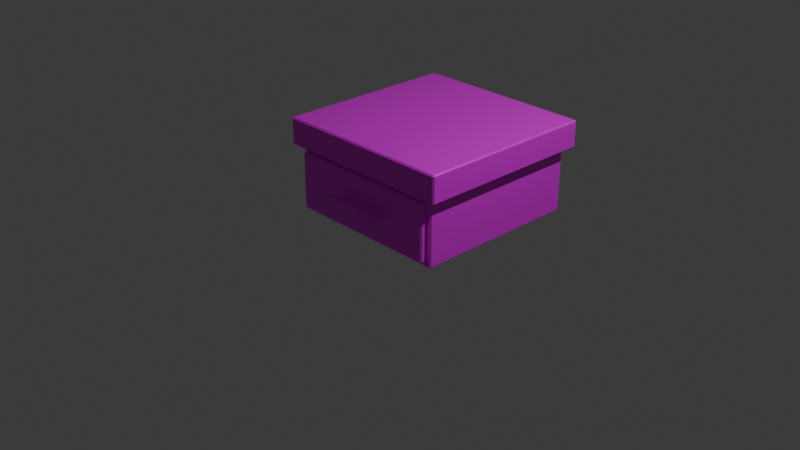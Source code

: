 # Source: Kitchen_Cabin_2.blend  (saved by Blender 5.0.119; exported with 4.5.12 LTS)
import bpy
from mathutils import Matrix  # noqa: F401  (used for matrix-valued properties, if any)

bpy.ops.wm.read_factory_settings(use_empty=True)
scene = bpy.context.scene
scene.name = 'Scene'

# ---- collections
col_collection = bpy.data.collections.new('Collection'); scene.collection.children.link(col_collection)

# ---- images (referenced by path relative to the original .blend; pixels are not part of the script)
import os
ASSET_DIR = os.environ.get("B2B_ASSET_DIR", "")  # directory of the original .blend (textures are referenced by path, not embedded)
HERE = os.path.dirname(os.path.abspath(__file__))  # packed textures are extracted next to this script under _unpacked/

def load_image(name, relpath, width, height, colorspace="sRGB"):
    """Load a texture the original file referenced (path relative to the .blend, or extracted next to this script)."""
    p = next((c for c in (os.path.join(HERE, relpath), os.path.join(ASSET_DIR, relpath)) if relpath and os.path.exists(c)), "")
    if p:
        img = bpy.data.images.load(p, check_existing=True)
        img.name = name
    else:  # same state as the original file: an image datablock whose file is absent (Cycles renders it pink)
        img = bpy.data.images.new(name, width, height)
        img.source = "FILE"
        img.filepath = "//" + (relpath or name)
    img.colorspace_settings.name = colorspace
    return img
img_overcooked_ap_kitchen_cabins_basecolor_png_001 = load_image('Overcooked AP_Kitchen_Cabins_BaseColor.png.001', 'textures/Overcooked AP_Kitchen_Cabins_BaseColor.png', 1024, 1024, 'sRGB')
img_overcooked_ap_kitchen_cabins_roughness_png_001 = load_image('Overcooked AP_Kitchen_Cabins_Roughness.png.001', 'textures/Overcooked AP_Kitchen_Cabins_Roughness.png', 1024, 1024, 'sRGB')
img_overcooked_ap_kitchen_cabins_metallic_png_001 = load_image('Overcooked AP_Kitchen_Cabins_Metallic.png.001', 'textures/Overcooked AP_Kitchen_Cabins_Metallic.png', 1024, 1024, 'sRGB')

# ---- materials (node trees are filled in below, after node groups)
mat_kitchen_cabins = bpy.data.materials.new('Kitchen_Cabins')
mat_kitchen_cabins.roughness = 0.0

# ---- material node trees
mat_kitchen_cabins.use_nodes = True; mat_kitchen_cabins.node_tree.nodes.clear()
_N = mat_kitchen_cabins.node_tree.nodes; _L = mat_kitchen_cabins.node_tree.links
n0 = _N.new('ShaderNodeBsdfPrincipled'); n0.name = 'Principled BSDF'; n0.location = (0, 300)
n0.inputs[3].default_value = 1.45
n0.inputs[27].default_value = (0.0, 0.0, 0.0, 1.0)
n0.inputs[28].default_value = 1.0
n1 = _N.new('ShaderNodeOutputMaterial'); n1.name = 'Material Output'; n1.location = (280, 300)
n2 = _N.new('ShaderNodeTexImage'); n2.name = 'Image Texture'; n2.location = (-480, 300)
n2.image = img_overcooked_ap_kitchen_cabins_basecolor_png_001
n3 = _N.new('ShaderNodeTexImage'); n3.name = 'Image Texture.001'; n3.location = (-480, 0)
n3.image = img_overcooked_ap_kitchen_cabins_roughness_png_001
n4 = _N.new('ShaderNodeTexImage'); n4.name = 'Image Texture.002'; n4.location = (-480, -300)
n4.image = img_overcooked_ap_kitchen_cabins_metallic_png_001
_L.new(n2.outputs[0], n0.inputs[0])
_L.new(n3.outputs[0], n0.inputs[2])
_L.new(n4.outputs[0], n0.inputs[1])
_L.new(n0.outputs[0], n1.inputs[0])
n1.is_active_output = True

# ---- world
world_world = bpy.data.worlds.new('World'); scene.world = world_world
world_world.use_nodes = True; world_world.node_tree.nodes.clear()
_N = world_world.node_tree.nodes; _L = world_world.node_tree.links
n0 = _N.new('ShaderNodeOutputWorld'); n0.name = 'World Output'; n0.location = (200, 100)
n1 = _N.new('ShaderNodeBackground'); n1.name = 'Background'; n1.location = (-200, 100)
n1.inputs[0].default_value = (0.05088, 0.05088, 0.05088, 1.0)
_L.new(n1.outputs[0], n0.inputs[0])
n0.is_active_output = True
world_world.color = (0.05088, 0.05088, 0.05088)
world_world.sun_shadow_jitter_overblur = 0.0

# ---- cameras
cam_camera = bpy.data.cameras.new('Camera')
cam_camera.clip_end = 100.0
cam_camera.ortho_scale = 7.314

# ---- lights
light_light = bpy.data.lights.new('Light', 'POINT')
light_light.energy = 1000.0
light_light.shadow_soft_size = 0.1

# ---- meshes
me_kitchen_cabin_2 = bpy.data.meshes.new('Kitchen_Cabin-2')
me_kitchen_cabin_2.from_pydata([(0.9612, 0.0, 0.5117), (0.9762, 0.015, 0.5117), (0.9762, 0.706, 0.5117), (1.061, 1.0, 0.5847), (1.061, 0.985, 0.5997), (1.076, 0.985, 0.5847), (1.061, 0.721, 0.5997), (1.061, 0.706, 0.5847), (1.076, 0.721, 0.5847), (0.9612, 0.706, 0.5267), (0.9612, 0.015, 0.5267), (0.9208, 0.07038, 0.5267), (0.9058, 0.05538, 0.5267), (0.9058, 0.6656, 0.5267), (0.9208, 0.6506, 0.5267), (0.9058, 0.6656, 0.5769), (0.9058, 0.6506, 0.5919), (0.9208, 0.6506, 0.5769), (0.9208, 0.07038, 0.5769), (0.9058, 0.07038, 0.5919), (0.9058, 0.05538, 0.5769), (-0.8088, 0.0, 0.5117), (-0.8238, 0.015, 0.5117), (-0.8238, 0.706, 0.5117), (-0.9087, 1.0, 0.5847), (-0.9087, 0.985, 0.5997), (-0.9237, 0.985, 0.5847), (-0.9087, 0.721, 0.5997), (-0.9087, 0.706, 0.5847), (-0.9237, 0.721, 0.5847), (-0.8088, 0.706, 0.5267), (-0.8088, 0.015, 0.5267), (-0.7685, 0.07038, 0.5267), (-0.7535, 0.05538, 0.5267), (-0.7535, 0.6656, 0.5267), (-0.7685, 0.6506, 0.5267), (-0.7535, 0.6656, 0.5769), (-0.7535, 0.6506, 0.5919), (-0.7685, 0.6506, 0.5769), (-0.7685, 0.07038, 0.5769), (-0.7535, 0.07038, 0.5919), (-0.7535, 0.05538, 0.5769), (0.9612, 0.0, -1.312), (0.9762, 0.015, -1.312), (0.9762, 0.706, -1.312), (1.061, 1.0, -1.385), (1.061, 0.985, -1.4), (1.076, 0.985, -1.385), (1.061, 0.721, -1.4), (1.061, 0.706, -1.385), (1.076, 0.721, -1.385), (0.9612, 0.706, -1.327), (0.9612, 0.015, -1.327), (-0.8088, 0.0, -1.312), (-0.8238, 0.015, -1.312), (-0.8238, 0.706, -1.312), (-0.9087, 1.0, -1.385), (-0.9087, 0.985, -1.4), (-0.9237, 0.985, -1.385), (-0.9087, 0.721, -1.4), (-0.9087, 0.706, -1.385), (-0.9237, 0.721, -1.385), (-0.8088, 0.706, -1.327), (-0.8088, 0.015, -1.327), (-0.2354, 0.3131, 0.7123), (-0.2354, 0.3231, 0.7223), (-0.2454, 0.3231, 0.7123), (-0.2354, 0.3986, 0.7223), (-0.2354, 0.4086, 0.7123), (-0.2454, 0.3986, 0.7123), (-0.2354, 0.3131, 0.6812), (-0.2454, 0.3231, 0.6812), (-0.2354, 0.3231, 0.6712), (-0.2354, 0.4086, 0.6812), (-0.2354, 0.3986, 0.6712), (-0.2454, 0.3986, 0.6812), (0.3877, 0.3131, 0.7123), (0.3977, 0.3231, 0.7123), (0.3877, 0.3231, 0.7223), (0.3877, 0.4086, 0.7123), (0.3877, 0.3986, 0.7223), (0.3977, 0.3986, 0.7123), (0.3877, 0.3131, 0.6812), (0.3877, 0.3231, 0.6712), (0.3977, 0.3231, 0.6812), (0.3877, 0.4086, 0.6812), (0.3977, 0.3986, 0.6812), (0.3877, 0.3986, 0.6712), (0.2738, 0.3353, 0.5902), (0.2738, 0.3353, 0.6727), (0.2738, 0.3864, 0.5902), (0.2738, 0.3864, 0.6727), (0.3279, 0.3353, 0.5902), (0.3279, 0.3353, 0.6727), (0.3279, 0.3864, 0.5902), (0.3279, 0.3864, 0.6727), (-0.1215, 0.3353, 0.5902), (-0.1215, 0.3353, 0.6727), (-0.1215, 0.3864, 0.5902), (-0.1215, 0.3864, 0.6727), (-0.1756, 0.3353, 0.5902), (-0.1756, 0.3353, 0.6727), (-0.1756, 0.3864, 0.5902), (-0.1756, 0.3864, 0.6727)], [], [(7, 28, 30, 9), (21, 0, 10, 31), (25, 27, 6, 4), (49, 7, 2, 44), (37, 40, 19, 16), (0, 1, 10), (9, 2, 7), (3, 4, 5), (6, 7, 8), (7, 49, 50, 8), (4, 6, 8, 5), (24, 25, 4, 3), (9, 10, 1, 2), (27, 28, 7, 6), (42, 43, 1, 0), (1, 43, 44, 2), (24, 56, 58, 26), (34, 36, 15, 13), (9, 14, 11, 10), (31, 10, 12, 33), (36, 37, 16, 15), (11, 12, 10), (13, 14, 9), (15, 16, 17), (18, 19, 20), (40, 41, 20, 19), (16, 19, 18, 17), (20, 41, 33, 12), (11, 18, 20, 12), (17, 14, 13, 15), (11, 14, 17, 18), (3, 45, 56, 24), (42, 0, 21, 53), (8, 50, 47, 5), (60, 55, 23, 28), (21, 31, 22), (30, 28, 23), (24, 26, 25), (27, 29, 28), (29, 61, 60, 28), (25, 26, 29, 27), (53, 21, 22, 54), (30, 23, 22, 31), (23, 55, 54, 22), (9, 30, 34, 13), (30, 31, 32, 35), (32, 31, 33), (34, 30, 35), (36, 38, 37), (39, 41, 40), (37, 38, 39, 40), (32, 33, 41, 39), (38, 36, 34, 35), (32, 39, 38, 35), (53, 63, 52, 42), (57, 46, 48, 59), (42, 52, 43), (51, 49, 44), (45, 47, 46), (48, 50, 49), (46, 47, 50, 48), (51, 44, 43, 52), (59, 48, 49, 60), (51, 62, 60, 49), (26, 58, 61, 29), (53, 54, 63), (62, 55, 60), (56, 57, 58), (59, 60, 61), (57, 59, 61, 58), (62, 63, 54, 55), (56, 45, 46, 57), (52, 63, 62, 51), (5, 47, 45, 3), (78, 80, 67, 65), (84, 86, 81, 77), (85, 73, 68, 79), (66, 69, 75, 71), (72, 74, 87, 83), (64, 65, 66), (67, 68, 69), (70, 71, 72), (73, 74, 75), (76, 77, 78), (79, 80, 81), (82, 83, 84), (85, 86, 87), (70, 64, 66, 71), (65, 67, 69, 66), (68, 73, 75, 69), (74, 72, 71, 75), (82, 70, 72, 83), (73, 85, 87, 74), (86, 84, 83, 87), (76, 82, 84, 77), (85, 79, 81, 86), (80, 78, 77, 81), (64, 76, 78, 65), (79, 68, 67, 80), (70, 82, 76, 64), (88, 89, 91, 90), (90, 91, 95, 94), (94, 95, 93, 92), (92, 93, 89, 88), (96, 98, 99, 97), (98, 102, 103, 99), (102, 100, 101, 103), (100, 96, 97, 101)])
me_kitchen_cabin_2.polygons.foreach_set('use_smooth', [True] * 108)
_k = set([(0, 1), (0, 10), (0, 21), (0, 42), (1, 2), (1, 10), (1, 43), (2, 9), (2, 44), (3, 4), (3, 5), (3, 24), (3, 45), (4, 5), (4, 6), (4, 25), (5, 8), (5, 47), (6, 7), (6, 8), (6, 27), (7, 8), (7, 28), (7, 49), (8, 50), (9, 10), (9, 30), (10, 31), (11, 12), (11, 14), (11, 18), (12, 20), (12, 33), (13, 14), (13, 15), (13, 34), (14, 17), (15, 16), (15, 17), (15, 36), (16, 17), (16, 19), (16, 37), (17, 18), (18, 19), (18, 20), (19, 20), (19, 40), (20, 41), (21, 22), (21, 31), (21, 53), (22, 23), (22, 31), (22, 54), (23, 30), (23, 55), (24, 25), (24, 26), (24, 56), (25, 26), (25, 27), (26, 29), (26, 58), (27, 28), (27, 29), (28, 29), (28, 60), (29, 61), (30, 31), (32, 33), (32, 35), (32, 39), (33, 41), (34, 35), (34, 36), (35, 38), (36, 37), (36, 38), (37, 38), (37, 40), (38, 39), (39, 40), (39, 41), (40, 41), (42, 43), (42, 52), (42, 53), (43, 44), (43, 52), (44, 51), (45, 46), (45, 47), (45, 56), (46, 47), (46, 48), (46, 57), (47, 50), (48, 49), (48, 50), (48, 59), (49, 50), (49, 60), (51, 52), (51, 62), (52, 63), (53, 54), (53, 63), (54, 55), (54, 63), (55, 62), (56, 57), (56, 58), (57, 58), (57, 59), (58, 61), (59, 60), (59, 61), (60, 61), (62, 63), (88, 89), (90, 91), (92, 93), (94, 95), (96, 97), (98, 99), (100, 101), (102, 103)])
me_kitchen_cabin_2.attributes.new('sharp_edge', 'BOOLEAN', 'EDGE').data.foreach_set('value', [ (min(e.vertices), max(e.vertices)) in _k for e in me_kitchen_cabin_2.edges])
_uv = me_kitchen_cabin_2.uv_layers.new(name='UVMap')
_uv.uv.foreach_set('vector', [0.5992, 0.6606, 0.5992, 0.8051, 0.5949, 0.7978, 0.5949, 0.6679, 0.1968, 0.147, 0.1968, 0.2768, 0.1952, 0.2768, 0.1952, 0.147, 0.6201, 0.8051, 0.6007, 0.8051, 0.6007, 0.6606, 0.6201, 0.6606, 0.7661, 0.6381, 0.6216, 0.6381, 0.627, 0.6319, 0.7608, 0.6319, 0.05947, 0.7485, 0.0169, 0.7485, 0.0169, 0.6268, 0.05947, 0.6268, 0.1966, 0.2776, 0.1952, 0.2784, 0.1952, 0.2768, 0.5949, 0.6679, 0.5938, 0.6668, 0.5992, 0.6606, 0.6214, 0.6598, 0.6201, 0.6606, 0.6201, 0.6591, 0.6007, 0.6606, 0.5994, 0.6598, 0.6007, 0.6591, 0.6216, 0.6381, 0.7661, 0.6381, 0.7661, 0.6397, 0.6216, 0.6397, 0.6201, 0.6606, 0.6007, 0.6606, 0.6007, 0.6591, 0.6201, 0.6591, 0.6216, 0.8051, 0.6201, 0.8051, 0.6201, 0.6606, 0.6216, 0.6606, 0.1446, 0.2768, 0.1952, 0.2768, 0.1952, 0.2784, 0.1446, 0.2784, 0.6007, 0.8051, 0.5992, 0.8051, 0.5992, 0.6606, 0.6007, 0.6606, 0.1968, 0.4122, 0.1952, 0.4122, 0.1952, 0.2784, 0.1968, 0.2784, 0.1952, 0.2784, 0.1952, 0.4122, 0.1446, 0.4122, 0.1446, 0.2784, 0.6216, 0.8051, 0.7661, 0.8051, 0.7661, 0.8067, 0.6216, 0.8067, 0.06471, 0.7485, 0.06102, 0.7485, 0.06102, 0.6268, 0.06471, 0.6268, 0.1446, 0.2768, 0.1486, 0.2739, 0.1912, 0.2739, 0.1952, 0.2768, 0.1952, 0.147, 0.1952, 0.2768, 0.1923, 0.2728, 0.1923, 0.1511, 0.06102, 0.7485, 0.05947, 0.7485, 0.05947, 0.6268, 0.06102, 0.6268, 0.1912, 0.2739, 0.1923, 0.2728, 0.1952, 0.2768, 0.1475, 0.2728, 0.1486, 0.2739, 0.1446, 0.2768, 0.06102, 0.6268, 0.05968, 0.626, 0.06102, 0.6252, 0.0169, 0.6252, 0.0169, 0.6268, 0.01555, 0.626, 0.0169, 0.7485, 0.01535, 0.7485, 0.01535, 0.6268, 0.0169, 0.6268, 0.05947, 0.6268, 0.0169, 0.6268, 0.0169, 0.6252, 0.05947, 0.6252, 0.01535, 0.6268, 0.01535, 0.7485, 0.01166, 0.7485, 0.01166, 0.6268, 0.0169, 0.6215, 0.0169, 0.6252, 0.01535, 0.6252, 0.01535, 0.6215, 0.06102, 0.6252, 0.06471, 0.6252, 0.06471, 0.6268, 0.06102, 0.6268, 0.0169, 0.6215, 0.05947, 0.6215, 0.05947, 0.6252, 0.0169, 0.6252, 0.6216, 0.6606, 0.7661, 0.6606, 0.7661, 0.8051, 0.6216, 0.8051, 0.9872, 0.01166, 0.9872, 0.1454, 0.8573, 0.1454, 0.8573, 0.01166, 0.6216, 0.6397, 0.7661, 0.6397, 0.7661, 0.6591, 0.6216, 0.6591, 0.7661, 0.8276, 0.7608, 0.8338, 0.627, 0.8338, 0.6216, 0.8276, 0.1966, 0.1462, 0.1952, 0.147, 0.1952, 0.1454, 0.5949, 0.7978, 0.5992, 0.8051, 0.5938, 0.7989, 0.6209, 0.8053, 0.6216, 0.8067, 0.6201, 0.8067, 0.6201, 0.826, 0.6216, 0.826, 0.6209, 0.8274, 0.6216, 0.826, 0.7661, 0.826, 0.7661, 0.8276, 0.6216, 0.8276, 0.6201, 0.8067, 0.6216, 0.8067, 0.6216, 0.826, 0.6201, 0.826, 0.1968, 0.01166, 0.1968, 0.1454, 0.1952, 0.1454, 0.1952, 0.01166, 0.1446, 0.147, 0.1446, 0.1454, 0.1952, 0.1454, 0.1952, 0.147, 0.1446, 0.1454, 0.1446, 0.01166, 0.1952, 0.01166, 0.1952, 0.1454, 0.1446, 0.2768, 0.1446, 0.147, 0.1475, 0.1511, 0.1475, 0.2728, 0.1446, 0.147, 0.1952, 0.147, 0.1912, 0.15, 0.1486, 0.15, 0.1912, 0.15, 0.1952, 0.147, 0.1923, 0.1511, 0.1475, 0.1511, 0.1446, 0.147, 0.1486, 0.15, 0.06102, 0.7485, 0.06102, 0.7501, 0.05968, 0.7493, 0.0169, 0.7501, 0.01535, 0.7501, 0.01612, 0.7487, 0.05947, 0.7485, 0.05947, 0.7501, 0.0169, 0.7501, 0.0169, 0.7485, 0.0169, 0.7537, 0.01535, 0.7537, 0.01535, 0.7501, 0.0169, 0.7501, 0.06102, 0.7501, 0.06102, 0.7485, 0.06471, 0.7485, 0.06471, 0.7501, 0.0169, 0.7537, 0.0169, 0.7501, 0.05947, 0.7501, 0.05947, 0.7537, 0.1968, 0.5436, 0.1952, 0.5436, 0.1952, 0.4137, 0.1968, 0.4137, 0.7677, 0.8051, 0.7677, 0.6606, 0.7871, 0.6606, 0.7871, 0.8051, 0.1966, 0.413, 0.1952, 0.4137, 0.1952, 0.4122, 0.7929, 0.6679, 0.7886, 0.6606, 0.794, 0.6668, 0.7669, 0.6604, 0.7661, 0.6591, 0.7677, 0.6591, 0.7677, 0.6397, 0.7661, 0.6397, 0.7669, 0.6384, 0.7677, 0.6591, 0.7661, 0.6591, 0.7661, 0.6397, 0.7677, 0.6397, 0.1446, 0.4137, 0.1446, 0.4122, 0.1952, 0.4122, 0.1952, 0.4137, 0.7871, 0.8051, 0.7871, 0.6606, 0.7886, 0.6606, 0.7886, 0.8051, 0.7929, 0.6679, 0.7929, 0.7978, 0.7886, 0.8051, 0.7886, 0.6606, 0.6216, 0.8067, 0.7661, 0.8067, 0.7661, 0.826, 0.6216, 0.826, 0.1966, 0.5444, 0.1952, 0.5451, 0.1952, 0.5436, 0.7929, 0.7978, 0.794, 0.7989, 0.7886, 0.8051, 0.7663, 0.8059, 0.7677, 0.8051, 0.7677, 0.8067, 0.7871, 0.8051, 0.7884, 0.8059, 0.7871, 0.8067, 0.7677, 0.8051, 0.7871, 0.8051, 0.7871, 0.8067, 0.7677, 0.8067, 0.1446, 0.5436, 0.1952, 0.5436, 0.1952, 0.5451, 0.1446, 0.5451, 0.7661, 0.8051, 0.7661, 0.6606, 0.7677, 0.6606, 0.7677, 0.8051, 0.1952, 0.4137, 0.1952, 0.5436, 0.1446, 0.5436, 0.1446, 0.4137, 0.6216, 0.6591, 0.7661, 0.6591, 0.7661, 0.6606, 0.6216, 0.6606, 0.3122, 0.5889, 0.3066, 0.5889, 0.3066, 0.5432, 0.3122, 0.5432, 0.3122, 0.5922, 0.3066, 0.5922, 0.3066, 0.59, 0.3122, 0.59, 0.3033, 0.5889, 0.3033, 0.5432, 0.3056, 0.5432, 0.3056, 0.5889, 0.3122, 0.5422, 0.3066, 0.5422, 0.3066, 0.5399, 0.3122, 0.5399, 0.2967, 0.5432, 0.3023, 0.5432, 0.3023, 0.5889, 0.2967, 0.5889, 0.3132, 0.5432, 0.3122, 0.5432, 0.3127, 0.5423, 0.3066, 0.5432, 0.3056, 0.5432, 0.3061, 0.5423, 0.2957, 0.5432, 0.2962, 0.5423, 0.2967, 0.5432, 0.3033, 0.5432, 0.3023, 0.5432, 0.3028, 0.5423, 0.3132, 0.5889, 0.3127, 0.5898, 0.3122, 0.5889, 0.3056, 0.5889, 0.3066, 0.5889, 0.3061, 0.5898, 0.2957, 0.5889, 0.2967, 0.5889, 0.2962, 0.5898, 0.3033, 0.5889, 0.3028, 0.5898, 0.3023, 0.5889, 0.3132, 0.5399, 0.3132, 0.5422, 0.3122, 0.5422, 0.3122, 0.5399, 0.3122, 0.5432, 0.3066, 0.5432, 0.3066, 0.5422, 0.3122, 0.5422, 0.3056, 0.5422, 0.3056, 0.5399, 0.3066, 0.5399, 0.3066, 0.5422, 0.3066, 0.5389, 0.3122, 0.5389, 0.3122, 0.5399, 0.3066, 0.5399, 0.2957, 0.5889, 0.2957, 0.5432, 0.2967, 0.5432, 0.2967, 0.5889, 0.3033, 0.5432, 0.3033, 0.5889, 0.3023, 0.5889, 0.3023, 0.5432, 0.3066, 0.5922, 0.3122, 0.5922, 0.3122, 0.5933, 0.3066, 0.5933, 0.3132, 0.59, 0.3132, 0.5922, 0.3122, 0.5922, 0.3122, 0.59, 0.3056, 0.5922, 0.3056, 0.59, 0.3066, 0.59, 0.3066, 0.5922, 0.3066, 0.5889, 0.3122, 0.5889, 0.3122, 0.59, 0.3066, 0.59, 0.3132, 0.5432, 0.3132, 0.5889, 0.3122, 0.5889, 0.3122, 0.5432, 0.3056, 0.5889, 0.3056, 0.5432, 0.3066, 0.5432, 0.3066, 0.5889, 0.3155, 0.5432, 0.3155, 0.5889, 0.3132, 0.5889, 0.3132, 0.5432, 0.7714, 0.5426, 0.7775, 0.5426, 0.7775, 0.5464, 0.7714, 0.5464, 0.7714, 0.5464, 0.7775, 0.5464, 0.7775, 0.5503, 0.7714, 0.5503, 0.7714, 0.5503, 0.7775, 0.5503, 0.7775, 0.5541, 0.7714, 0.5541, 0.7714, 0.5541, 0.7775, 0.5541, 0.7775, 0.5581, 0.7714, 0.5581, 0.7714, 0.5426, 0.7714, 0.5464, 0.7775, 0.5464, 0.7775, 0.5426, 0.7714, 0.5464, 0.7714, 0.5503, 0.7775, 0.5503, 0.7775, 0.5464, 0.7714, 0.5503, 0.7714, 0.5541, 0.7775, 0.5541, 0.7775, 0.5503, 0.7714, 0.5541, 0.7714, 0.5581, 0.7775, 0.5581, 0.7775, 0.5541])
me_kitchen_cabin_2.materials.append(mat_kitchen_cabins)
me_kitchen_cabin_2.update()
me_kitchen_cabin_2.normals_split_custom_set([tuple(v) for v in zip(*[iter([0.0, -1.0, 0.0, 0.0, -1.0, 0.0, 0.0, -1.0, 0.0, 0.0, -1.0, 0.0, 0.0, -0.7071, 0.7071, 0.0, -0.7071, 0.7071, 0.0, -0.7071, 0.7071, 0.0, -0.7071, 0.7071, 0.0, 0.0, 1.0, 0.0, 0.0, 1.0, 0.0, 0.0, 1.0, 0.0, 0.0, 1.0, 0.0, -1.0, 0.0, 0.0, -1.0, 0.0, 0.0, -1.0, 0.0, 0.0, -1.0, 0.0, 0.0, 0.0, 1.0, 0.0, 0.0, 1.0, 0.0, 0.0, 1.0, 0.0, 0.0, 1.0, 0.5773, -0.5774, 0.5774, 0.5773, -0.5774, 0.5774, 0.5773, -0.5774, 0.5774, 0.0, -1.0, 0.0, 0.0, -1.0, 0.0, 0.0, -1.0, 0.0, 0.5774, 0.5774, 0.5773, 0.5774, 0.5774, 0.5773, 0.5774, 0.5774, 0.5773, 0.5774, -0.5774, 0.5773, 0.5774, -0.5774, 0.5773, 0.5774, -0.5774, 0.5773, 0.7071, -0.7071, 0.0, 0.7071, -0.7071, 0.0, 0.7071, -0.7071, 0.0, 0.7071, -0.7071, 0.0, 0.7071, 0.0, 0.7071, 0.7071, 0.0, 0.7071, 0.7071, 0.0, 0.7071, 0.7071, 0.0, 0.7071, 0.0, 0.7071, 0.7071, 0.0, 0.7071, 0.7071, 0.0, 0.7071, 0.7071, 0.0, 0.7071, 0.7071, 0.7071, 0.0, 0.7071, 0.7071, 0.0, 0.7071, 0.7071, 0.0, 0.7071, 0.7071, 0.0, 0.7071, 0.0, -0.7071, 0.7071, 0.0, -0.7071, 0.7071, 0.0, -0.7071, 0.7071, 0.0, -0.7071, 0.7071, 0.7071, -0.7071, 0.0, 0.7071, -0.7071, 0.0, 0.7071, -0.7071, 0.0, 0.7071, -0.7071, 0.0, 1.0, 0.0, 0.0, 1.0, 0.0, 0.0, 1.0, 0.0, 0.0, 1.0, 0.0, 0.0, -0.7071, 0.7071, 0.0, -0.7071, 0.7071, 0.0, -0.7071, 0.7071, 0.0, -0.7071, 0.7071, 0.0, 0.0, 1.0, 0.0, 0.0, 1.0, 0.0, 0.0, 1.0, 0.0, 0.0, 1.0, 0.0, -6.695e-07, 0.0, 1.0, -1.068e-06, 0.0, 1.0, -1.068e-06, 0.0, 1.0, -6.695e-07, 0.0, 1.0, 4.657e-07, 0.0, 1.0, -6.695e-07, 0.0, 1.0, 0.0, 0.0, 1.0, 0.0, 0.0, 1.0, 0.0, 0.7071, 0.7071, 0.0, 0.7071, 0.7071, 0.0, 0.7071, 0.7071, 0.0, 0.7071, 0.7071, -1.068e-06, 0.0, 1.0, 0.0, 0.0, 1.0, -6.695e-07, 0.0, 1.0, 0.0, 0.0, 1.0, -1.068e-06, 0.0, 1.0, -6.695e-07, 0.0, 1.0, 0.5774, 0.5773, 0.5773, 0.5774, 0.5773, 0.5773, 0.5774, 0.5773, 0.5773, 0.5774, -0.5773, 0.5773, 0.5774, -0.5773, 0.5773, 0.5774, -0.5773, 0.5773, 0.0, -0.7071, 0.7071, 0.0, -0.7071, 0.7071, 0.0, -0.7071, 0.7071, 0.0, -0.7071, 0.7071, 0.7071, 0.0, 0.7071, 0.7071, 0.0, 0.7071, 0.7071, 0.0, 0.7071, 0.7071, 0.0, 0.7071, 0.0, -1.0, 0.0, 0.0, -1.0, 0.0, 0.0, -1.0, 0.0, 0.0, -1.0, 0.0, 0.7071, -0.7071, 0.0, 0.7071, -0.7071, 0.0, 0.7071, -0.7071, 0.0, 0.7071, -0.7071, 0.0, 0.7071, 0.7071, 0.0, 0.7071, 0.7071, 0.0, 0.7071, 0.7071, 0.0, 0.7071, 0.7071, 0.0, 1.0, 0.0, 0.0, 1.0, 0.0, 0.0, 1.0, 0.0, 0.0, 1.0, 0.0, 0.0, 0.0, 1.0, 0.0, 0.0, 1.0, 0.0, 0.0, 1.0, 0.0, 0.0, 1.0, 0.0, 0.0, -1.0, 0.0, 0.0, -1.0, 0.0, 0.0, -1.0, 0.0, 0.0, -1.0, 0.0, 1.0, 0.0, 0.0, 1.0, 0.0, 0.0, 1.0, 0.0, 0.0, 1.0, 0.0, 0.0, 0.0, -1.0, 0.0, 0.0, -1.0, 0.0, 0.0, -1.0, 0.0, 0.0, -1.0, 0.0, -0.5774, -0.5773, 0.5774, -0.5774, -0.5773, 0.5774, -0.5774, -0.5773, 0.5774, 0.0, -1.0, 0.0, 0.0, -1.0, 0.0, 0.0, -1.0, 0.0, -0.5773, 0.5774, 0.5773, -0.5773, 0.5774, 0.5773, -0.5773, 0.5774, 0.5773, -0.5773, -0.5774, 0.5773, -0.5773, -0.5774, 0.5773, -0.5773, -0.5774, 0.5773, -0.7071, -0.7071, 0.0, -0.7071, -0.7071, 0.0, -0.7071, -0.7071, 0.0, -0.7071, -0.7071, 0.0, -0.7071, 0.0, 0.7071, -0.7071, 0.0, 0.7071, -0.7071, 0.0, 0.7071, -0.7071, 0.0, 0.7071, -0.7071, -0.7071, 0.0, -0.7071, -0.7071, 0.0, -0.7071, -0.7071, 0.0, -0.7071, -0.7071, 0.0, -0.7071, 0.0, 0.7071, -0.7071, 0.0, 0.7071, -0.7071, 0.0, 0.7071, -0.7071, 0.0, 0.7071, -1.0, 0.0, 0.0, -1.0, 0.0, 0.0, -1.0, 0.0, 0.0, -1.0, 0.0, 0.0, -6.695e-07, 0.0, 1.0, 4.657e-07, 0.0, 1.0, 0.0, 0.0, 1.0, 0.0, 0.0, 1.0, 4.657e-07, 0.0, 1.0, 4.657e-07, 0.0, 1.0, 7.427e-07, 0.0, 1.0, 7.427e-07, 0.0, 1.0, 7.427e-07, 0.0, 1.0, 4.657e-07, 0.0, 1.0, 0.0, 0.0, 1.0, 0.0, 0.0, 1.0, 4.657e-07, 0.0, 1.0, 7.427e-07, 0.0, 1.0, -0.5773, 0.5774, 0.5773, -0.5773, 0.5774, 0.5773, -0.5773, 0.5774, 0.5773, -0.5773, -0.5774, 0.5774, -0.5773, -0.5774, 0.5774, -0.5773, -0.5774, 0.5774, -0.7071, 0.0, 0.7071, -0.7071, 0.0, 0.7071, -0.7071, 0.0, 0.7071, -0.7071, 0.0, 0.7071, -0.7071, -0.7071, 0.0, -0.7071, -0.7071, 0.0, -0.7071, -0.7071, 0.0, -0.7071, -0.7071, 0.0, -0.7071, 0.7071, 0.0, -0.7071, 0.7071, 0.0, -0.7071, 0.7071, 0.0, -0.7071, 0.7071, 0.0, -1.0, 0.0, 0.0, -1.0, 0.0, 0.0, -1.0, 0.0, 0.0, -1.0, 0.0, 0.0, 0.0, -0.7071, -0.7071, 0.0, -0.7071, -0.7071, 0.0, -0.7071, -0.7071, 0.0, -0.7071, -0.7071, 0.0, 0.0, -1.0, 0.0, 0.0, -1.0, 0.0, 0.0, -1.0, 0.0, 0.0, -1.0, 0.5773, -0.5774, -0.5774, 0.5773, -0.5774, -0.5774, 0.5773, -0.5774, -0.5774, 0.0, -1.0, 0.0, 0.0, -1.0, 0.0, 0.0, -1.0, 0.0, 0.5774, 0.5773, -0.5774, 0.5774, 0.5773, -0.5774, 0.5774, 0.5773, -0.5774, 0.5774, -0.5773, -0.5774, 0.5774, -0.5773, -0.5774, 0.5774, -0.5773, -0.5774, 0.7071, 0.0, -0.7071, 0.7071, 0.0, -0.7071, 0.7071, 0.0, -0.7071, 0.7071, 0.0, -0.7071, 0.7071, 0.0, -0.7071, 0.7071, 0.0, -0.7071, 0.7071, 0.0, -0.7071, 0.7071, 0.0, -0.7071, 0.0, -0.7071, -0.7071, 0.0, -0.7071, -0.7071, 0.0, -0.7071, -0.7071, 0.0, -0.7071, -0.7071, 0.0, -1.0, 0.0, 0.0, -1.0, 0.0, 0.0, -1.0, 0.0, 0.0, -1.0, 0.0, -1.0, 0.0, 0.0, -1.0, 0.0, 0.0, -1.0, 0.0, 0.0, -1.0, 0.0, 0.0, -0.5774, -0.5773, -0.5773, -0.5774, -0.5773, -0.5773, -0.5774, -0.5773, -0.5773, 0.0, -1.0, 0.0, 0.0, -1.0, 0.0, 0.0, -1.0, 0.0, -0.5774, 0.5774, -0.5774, -0.5774, 0.5774, -0.5774, -0.5774, 0.5774, -0.5774, -0.5774, -0.5774, -0.5774, -0.5774, -0.5774, -0.5774, -0.5774, -0.5774, -0.5774, -0.7071, 0.0, -0.7071, -0.7071, 0.0, -0.7071, -0.7071, 0.0, -0.7071, -0.7071, 0.0, -0.7071, -0.7071, 0.0, -0.7071, -0.7071, 0.0, -0.7071, -0.7071, 0.0, -0.7071, -0.7071, 0.0, -0.7071, 0.0, 0.7071, -0.7071, 0.0, 0.7071, -0.7071, 0.0, 0.7071, -0.7071, 0.0, 0.7071, -0.7071, 0.0, 0.0, -1.0, 0.0, 0.0, -1.0, 0.0, 0.0, -1.0, 0.0, 0.0, -1.0, 0.7071, 0.7071, 0.0, 0.7071, 0.7071, 0.0, 0.7071, 0.7071, 0.0, 0.7071, 0.7071, 0.0, 0.3416, -0.3416, 0.8756, 0.3416, 0.3416, 0.8756, -0.3416, 0.3416, 0.8756, -0.3416, -0.3416, 0.8756, 0.8756, -0.3416, -0.3416, 0.8756, 0.3416, -0.3416, 0.8756, 0.3416, 0.3416, 0.8756, -0.3416, 0.3416, 0.3416, 0.8756, -0.3416, -0.3416, 0.8756, -0.3416, -0.3416, 0.8756, 0.3416, 0.3416, 0.8756, 0.3416, -0.8756, -0.3416, 0.3416, -0.8756, 0.3416, 0.3416, -0.8756, 0.3416, -0.3416, -0.8756, -0.3416, -0.3416, -0.3416, -0.3416, -0.8756, -0.3416, 0.3416, -0.8756, 0.3416, 0.3416, -0.8756, 0.3416, -0.3416, -0.8756, -0.3416, -0.8756, 0.3416, -0.3416, -0.3416, 0.8756, -0.8756, -0.3416, 0.3416, -0.3416, 0.3416, 0.8756, -0.3416, 0.8756, 0.3416, -0.8756, 0.3416, 0.3416, -0.3416, -0.8756, -0.3416, -0.8756, -0.3416, -0.3416, -0.3416, -0.3416, -0.8756, -0.3416, 0.8756, -0.3416, -0.3416, 0.3416, -0.8756, -0.8756, 0.3416, -0.3416, 0.3416, -0.8756, 0.3416, 0.8756, -0.3416, 0.3416, 0.3416, -0.3416, 0.8756, 0.3416, 0.8756, 0.3416, 0.3416, 0.3416, 0.8756, 0.8756, 0.3416, 0.3416, 0.3416, -0.8756, -0.3416, 0.3416, -0.3416, -0.8756, 0.8756, -0.3416, -0.3416, 0.3416, 0.8756, -0.3416, 0.8756, 0.3416, -0.3416, 0.3416, 0.3416, -0.8756, -0.3416, -0.8756, -0.3416, -0.3416, -0.8756, 0.3416, -0.8756, -0.3416, 0.3416, -0.8756, -0.3416, -0.3416, -0.3416, -0.3416, 0.8756, -0.3416, 0.3416, 0.8756, -0.8756, 0.3416, 0.3416, -0.8756, -0.3416, 0.3416, -0.3416, 0.8756, 0.3416, -0.3416, 0.8756, -0.3416, -0.8756, 0.3416, -0.3416, -0.8756, 0.3416, 0.3416, -0.3416, 0.3416, -0.8756, -0.3416, -0.3416, -0.8756, -0.8756, -0.3416, -0.3416, -0.8756, 0.3416, -0.3416, 0.3416, -0.8756, -0.3416, -0.3416, -0.8756, -0.3416, -0.3416, -0.3416, -0.8756, 0.3416, -0.3416, -0.8756, -0.3416, 0.8756, -0.3416, 0.3416, 0.8756, -0.3416, 0.3416, 0.3416, -0.8756, -0.3416, 0.3416, -0.8756, 0.8756, 0.3416, -0.3416, 0.8756, -0.3416, -0.3416, 0.3416, -0.3416, -0.8756, 0.3416, 0.3416, -0.8756, 0.3416, -0.8756, 0.3416, 0.3416, -0.8756, -0.3416, 0.8756, -0.3416, -0.3416, 0.8756, -0.3416, 0.3416, 0.3416, 0.8756, -0.3416, 0.3416, 0.8756, 0.3416, 0.8756, 0.3416, 0.3416, 0.8756, 0.3416, -0.3416, 0.3416, 0.3416, 0.8756, 0.3416, -0.3416, 0.8756, 0.8756, -0.3416, 0.3416, 0.8756, 0.3416, 0.3416, -0.3416, -0.8756, 0.3416, 0.3416, -0.8756, 0.3416, 0.3416, -0.3416, 0.8756, -0.3416, -0.3416, 0.8756, 0.3416, 0.8756, 0.3416, -0.3416, 0.8756, 0.3416, -0.3416, 0.3416, 0.8756, 0.3416, 0.3416, 0.8756, -0.3416, -0.8756, -0.3416, 0.3416, -0.8756, -0.3416, 0.3416, -0.8756, 0.3416, -0.3416, -0.8756, 0.3416, -1.0, 0.0, 0.0, -1.0, 0.0, 0.0, -1.0, 0.0, 0.0, -1.0, 0.0, 0.0, 0.0, 1.0, 0.0, 0.0, 1.0, 0.0, 0.0, 1.0, 0.0, 0.0, 1.0, 0.0, 1.0, 0.0, 0.0, 1.0, 0.0, 0.0, 1.0, 0.0, 0.0, 1.0, 0.0, 0.0, 0.0, -1.0, 0.0, 0.0, -1.0, 0.0, 0.0, -1.0, 0.0, 0.0, -1.0, 0.0, 1.0, 0.0, 0.0, 1.0, 0.0, 0.0, 1.0, 0.0, 0.0, 1.0, 0.0, 0.0, 0.0, 1.0, 0.0, 0.0, 1.0, 0.0, 0.0, 1.0, 0.0, 0.0, 1.0, 0.0, -1.0, 0.0, 0.0, -1.0, 0.0, 0.0, -1.0, 0.0, 0.0, -1.0, 0.0, 0.0, 0.0, -1.0, 0.0, 0.0, -1.0, 0.0, 0.0, -1.0, 0.0, 0.0, -1.0, 0.0])] * 3)])

# ---- objects
ob_light_noimp = bpy.data.objects.new('Light-noimp', light_light)
ob_camera_noimp = bpy.data.objects.new('Camera-noimp', cam_camera)
ob_kitchen_cabin_2 = bpy.data.objects.new('Kitchen_Cabin-2', me_kitchen_cabin_2)

# ---- transforms, parenting, visibility, modifiers, constraints
ob_light_noimp.location = (4.076, 1.005, 5.904)
ob_light_noimp.rotation_euler = (0.6503, 0.05522, 1.866)
ob_light_noimp.lock_rotations_4d = False
ob_light_noimp.empty_display_type = 'ARROWS'
ob_light_noimp.color = (0.0, 0.0, 0.0, 0.0)
ob_light_noimp.lineart.crease_threshold = 0.0
ob_camera_noimp.location = (7.359, -6.926, 4.958)
ob_camera_noimp.rotation_euler = (1.109, 0.0, 0.8149)
ob_camera_noimp.lock_rotations_4d = False
ob_camera_noimp.empty_display_type = 'ARROWS'
ob_camera_noimp.color = (0.0, 0.0, 0.0, 0.0)
ob_camera_noimp.display_type = 'WIRE'
ob_camera_noimp.lineart.crease_threshold = 0.0
ob_kitchen_cabin_2.location = (0.0, 0.0, 0.0)
ob_kitchen_cabin_2.rotation_euler = (1.571, -0.0, 0.0)

# ---- collection membership
col_collection.objects.link(ob_light_noimp)
col_collection.objects.link(ob_camera_noimp)
col_collection.objects.link(ob_kitchen_cabin_2)

# ---- scene / render settings (as saved in the file)
scene.camera = ob_camera_noimp
scene.frame_start = 1; scene.frame_end = 250; scene.frame_set(1)
scene.render.engine = 'BLENDER_EEVEE_NEXT'
scene.render.bake_bias = 0.0
scene.render.bake_samples = 0
scene.cycles.sampling_pattern = 'TABULATED_SOBOL'
scene.eevee.use_volume_custom_range = False
bpy.context.view_layer.update()
